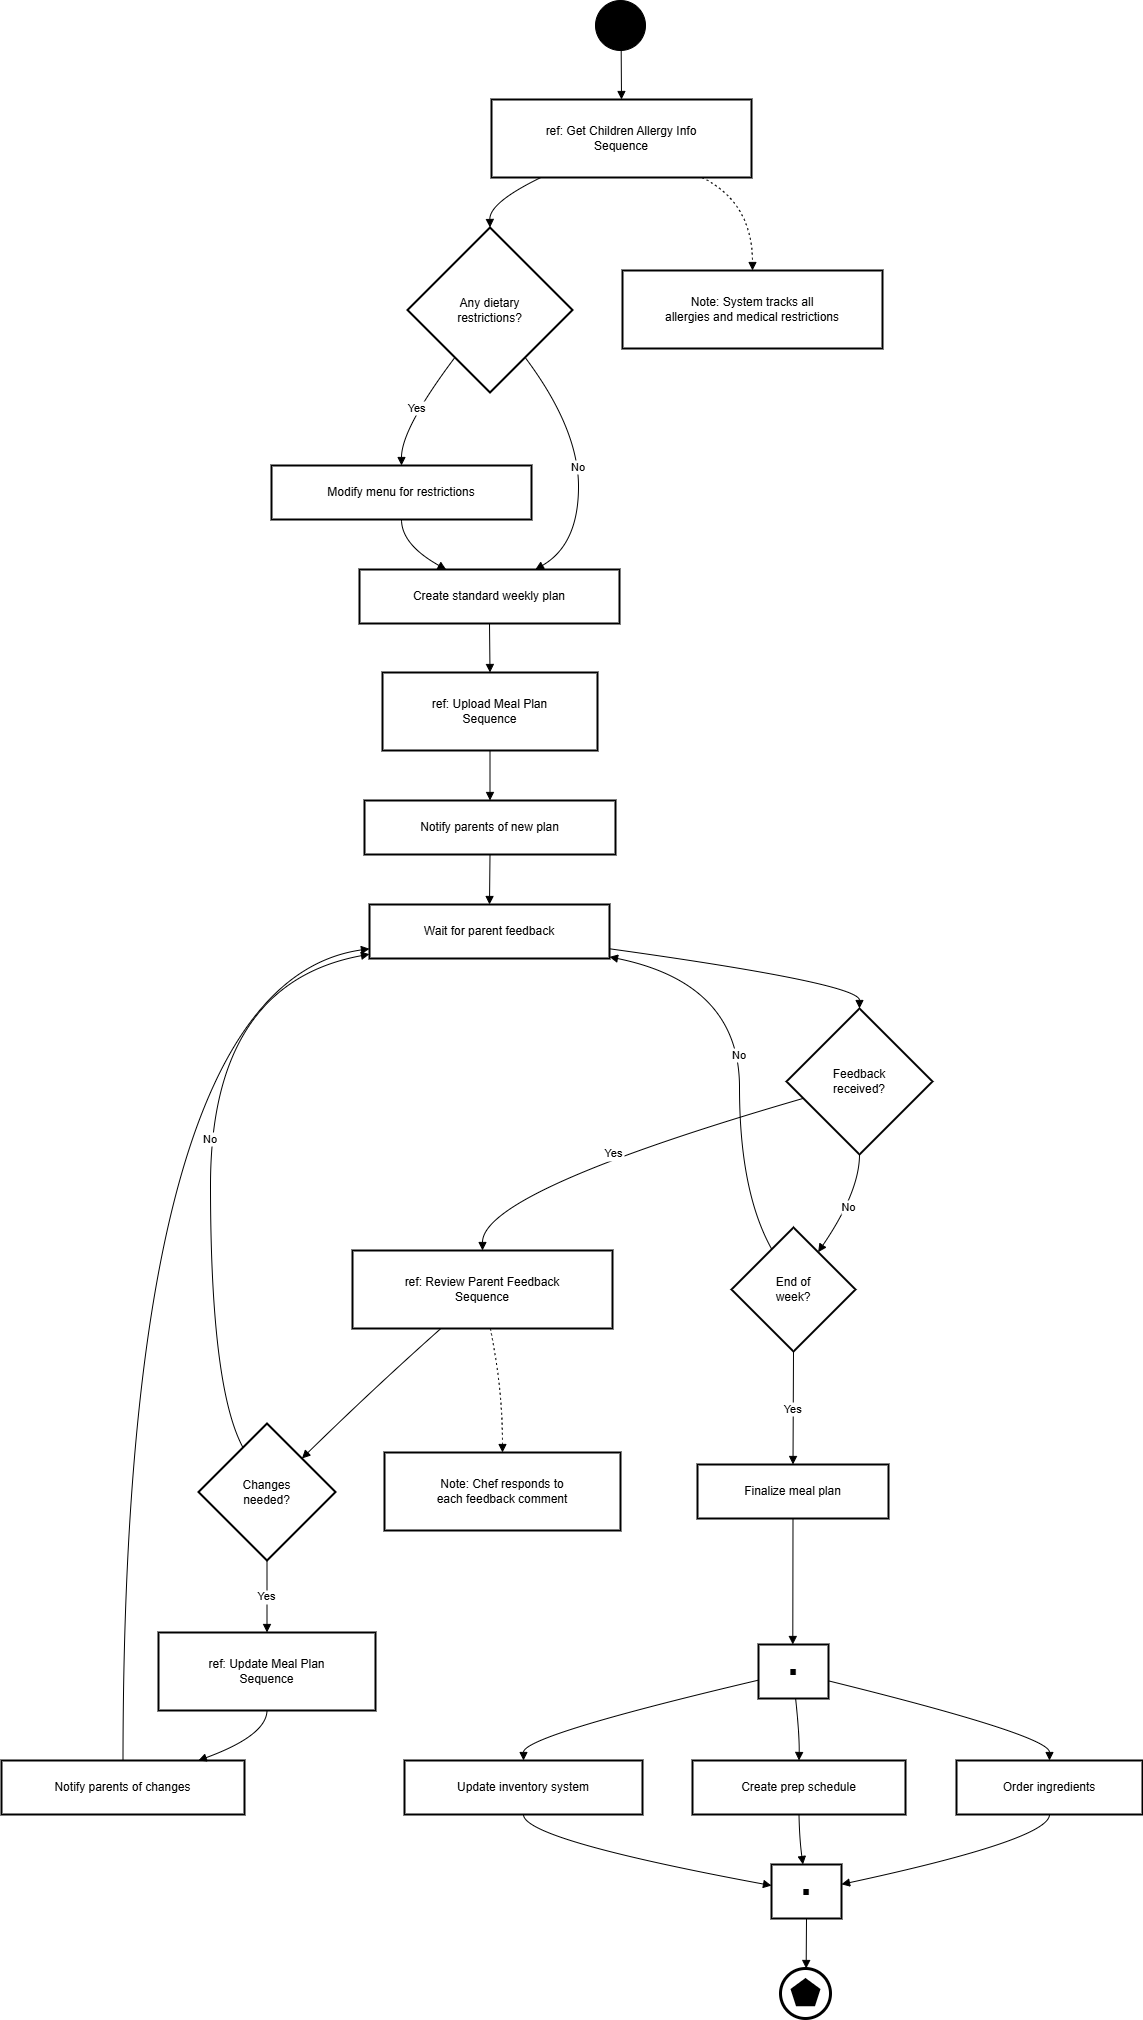

The diagram above was exported from draw.io. Its source (the exported page's mxGraphModel, read from the mxfile embedded in the PNG):
<mxGraphModel dx="1326" dy="750" grid="0" gridSize="10" guides="0" tooltips="1" connect="1" arrows="1" fold="1" page="1" pageScale="1" pageWidth="850" pageHeight="1100" math="0" shadow="0">
  <root>
    <mxCell id="0" />
    <mxCell id="1" parent="0" />
    <mxCell id="8rvC4XAhcnCJEWIK-td9-399" value="ref: Get Children Allergy Info&#10;Sequence" style="whiteSpace=wrap;strokeWidth=2;" vertex="1" parent="1">
      <mxGeometry x="553" y="115" width="260" height="78" as="geometry" />
    </mxCell>
    <mxCell id="8rvC4XAhcnCJEWIK-td9-400" value="Any dietary&#10;restrictions?" style="rhombus;strokeWidth=2;whiteSpace=wrap;" vertex="1" parent="1">
      <mxGeometry x="469" y="243" width="165" height="165" as="geometry" />
    </mxCell>
    <mxCell id="8rvC4XAhcnCJEWIK-td9-401" value="Modify menu for restrictions" style="whiteSpace=wrap;strokeWidth=2;" vertex="1" parent="1">
      <mxGeometry x="333" y="481" width="260" height="54" as="geometry" />
    </mxCell>
    <mxCell id="8rvC4XAhcnCJEWIK-td9-402" value="Create standard weekly plan" style="whiteSpace=wrap;strokeWidth=2;" vertex="1" parent="1">
      <mxGeometry x="421" y="585" width="260" height="54" as="geometry" />
    </mxCell>
    <mxCell id="8rvC4XAhcnCJEWIK-td9-403" value="ref: Upload Meal Plan&#10;Sequence" style="whiteSpace=wrap;strokeWidth=2;" vertex="1" parent="1">
      <mxGeometry x="444" y="688" width="215" height="78" as="geometry" />
    </mxCell>
    <mxCell id="8rvC4XAhcnCJEWIK-td9-404" value="Notify parents of new plan" style="whiteSpace=wrap;strokeWidth=2;" vertex="1" parent="1">
      <mxGeometry x="426" y="816" width="251" height="54" as="geometry" />
    </mxCell>
    <mxCell id="8rvC4XAhcnCJEWIK-td9-405" value="Wait for parent feedback" style="whiteSpace=wrap;strokeWidth=2;" vertex="1" parent="1">
      <mxGeometry x="431" y="920" width="240" height="54" as="geometry" />
    </mxCell>
    <mxCell id="8rvC4XAhcnCJEWIK-td9-406" value="Feedback&#10;received?" style="rhombus;strokeWidth=2;whiteSpace=wrap;" vertex="1" parent="1">
      <mxGeometry x="848" y="1024" width="146" height="146" as="geometry" />
    </mxCell>
    <mxCell id="8rvC4XAhcnCJEWIK-td9-407" value="ref: Review Parent Feedback&#10;Sequence" style="whiteSpace=wrap;strokeWidth=2;" vertex="1" parent="1">
      <mxGeometry x="414" y="1266" width="260" height="78" as="geometry" />
    </mxCell>
    <mxCell id="8rvC4XAhcnCJEWIK-td9-408" value="Changes&#10;needed?" style="rhombus;strokeWidth=2;whiteSpace=wrap;" vertex="1" parent="1">
      <mxGeometry x="260" y="1439" width="137" height="137" as="geometry" />
    </mxCell>
    <mxCell id="8rvC4XAhcnCJEWIK-td9-409" value="ref: Update Meal Plan&#10;Sequence" style="whiteSpace=wrap;strokeWidth=2;" vertex="1" parent="1">
      <mxGeometry x="220" y="1648" width="217" height="78" as="geometry" />
    </mxCell>
    <mxCell id="8rvC4XAhcnCJEWIK-td9-410" value="Notify parents of changes" style="whiteSpace=wrap;strokeWidth=2;" vertex="1" parent="1">
      <mxGeometry x="63" y="1776" width="243" height="54" as="geometry" />
    </mxCell>
    <mxCell id="8rvC4XAhcnCJEWIK-td9-411" value="End of&#10;week?" style="rhombus;strokeWidth=2;whiteSpace=wrap;" vertex="1" parent="1">
      <mxGeometry x="793" y="1243" width="124" height="124" as="geometry" />
    </mxCell>
    <mxCell id="8rvC4XAhcnCJEWIK-td9-412" value="Finalize meal plan" style="whiteSpace=wrap;strokeWidth=2;" vertex="1" parent="1">
      <mxGeometry x="759" y="1480" width="191" height="54" as="geometry" />
    </mxCell>
    <mxCell id="8rvC4XAhcnCJEWIK-td9-413" value="■" style="whiteSpace=wrap;strokeWidth=2;" vertex="1" parent="1">
      <mxGeometry x="820" y="1660" width="70" height="54" as="geometry" />
    </mxCell>
    <mxCell id="8rvC4XAhcnCJEWIK-td9-414" value="Order ingredients" style="whiteSpace=wrap;strokeWidth=2;" vertex="1" parent="1">
      <mxGeometry x="1018" y="1776" width="186" height="54" as="geometry" />
    </mxCell>
    <mxCell id="8rvC4XAhcnCJEWIK-td9-415" value="Create prep schedule" style="whiteSpace=wrap;strokeWidth=2;" vertex="1" parent="1">
      <mxGeometry x="754" y="1776" width="213" height="54" as="geometry" />
    </mxCell>
    <mxCell id="8rvC4XAhcnCJEWIK-td9-416" value="Update inventory system" style="whiteSpace=wrap;strokeWidth=2;" vertex="1" parent="1">
      <mxGeometry x="466" y="1776" width="238" height="54" as="geometry" />
    </mxCell>
    <mxCell id="8rvC4XAhcnCJEWIK-td9-417" value="■" style="whiteSpace=wrap;strokeWidth=2;" vertex="1" parent="1">
      <mxGeometry x="833" y="1880" width="70" height="54" as="geometry" />
    </mxCell>
    <mxCell id="8rvC4XAhcnCJEWIK-td9-419" value="Note: System tracks all&#10;allergies and medical restrictions" style="whiteSpace=wrap;strokeWidth=2;" vertex="1" parent="1">
      <mxGeometry x="684" y="286" width="260" height="78" as="geometry" />
    </mxCell>
    <mxCell id="8rvC4XAhcnCJEWIK-td9-420" value="Note: Chef responds to&#10;each feedback comment" style="whiteSpace=wrap;strokeWidth=2;" vertex="1" parent="1">
      <mxGeometry x="446" y="1468" width="236" height="78" as="geometry" />
    </mxCell>
    <mxCell id="8rvC4XAhcnCJEWIK-td9-421" value="" style="curved=1;startArrow=none;endArrow=block;exitX=0.52;exitY=1;entryX=0.5;entryY=0;rounded=0;" edge="1" parent="1" target="8rvC4XAhcnCJEWIK-td9-399">
      <mxGeometry relative="1" as="geometry">
        <Array as="points" />
        <mxPoint x="682.6799999999998" y="64.99999999999989" as="sourcePoint" />
      </mxGeometry>
    </mxCell>
    <mxCell id="8rvC4XAhcnCJEWIK-td9-422" value="" style="curved=1;startArrow=none;endArrow=block;exitX=0.19;exitY=1;entryX=0.5;entryY=0;rounded=0;" edge="1" parent="1" source="8rvC4XAhcnCJEWIK-td9-399" target="8rvC4XAhcnCJEWIK-td9-400">
      <mxGeometry relative="1" as="geometry">
        <Array as="points">
          <mxPoint x="551" y="218" />
        </Array>
      </mxGeometry>
    </mxCell>
    <mxCell id="8rvC4XAhcnCJEWIK-td9-423" value="Yes" style="curved=1;startArrow=none;endArrow=block;exitX=0.13;exitY=1;entryX=0.5;entryY=-0.01;rounded=0;" edge="1" parent="1" source="8rvC4XAhcnCJEWIK-td9-400" target="8rvC4XAhcnCJEWIK-td9-401">
      <mxGeometry relative="1" as="geometry">
        <Array as="points">
          <mxPoint x="463" y="444" />
        </Array>
      </mxGeometry>
    </mxCell>
    <mxCell id="8rvC4XAhcnCJEWIK-td9-424" value="No" style="curved=1;startArrow=none;endArrow=block;exitX=0.87;exitY=1;entryX=0.68;entryY=-0.01;rounded=0;" edge="1" parent="1" source="8rvC4XAhcnCJEWIK-td9-400" target="8rvC4XAhcnCJEWIK-td9-402">
      <mxGeometry relative="1" as="geometry">
        <Array as="points">
          <mxPoint x="640" y="444" />
          <mxPoint x="640" y="560" />
        </Array>
      </mxGeometry>
    </mxCell>
    <mxCell id="8rvC4XAhcnCJEWIK-td9-425" value="" style="curved=1;startArrow=none;endArrow=block;exitX=0.5;exitY=0.99;entryX=0.33;entryY=-0.01;rounded=0;" edge="1" parent="1" source="8rvC4XAhcnCJEWIK-td9-401" target="8rvC4XAhcnCJEWIK-td9-402">
      <mxGeometry relative="1" as="geometry">
        <Array as="points">
          <mxPoint x="463" y="560" />
        </Array>
      </mxGeometry>
    </mxCell>
    <mxCell id="8rvC4XAhcnCJEWIK-td9-426" value="" style="curved=1;startArrow=none;endArrow=block;exitX=0.5;exitY=0.99;entryX=0.5;entryY=0.01;rounded=0;" edge="1" parent="1" source="8rvC4XAhcnCJEWIK-td9-402" target="8rvC4XAhcnCJEWIK-td9-403">
      <mxGeometry relative="1" as="geometry">
        <Array as="points" />
      </mxGeometry>
    </mxCell>
    <mxCell id="8rvC4XAhcnCJEWIK-td9-427" value="" style="curved=1;startArrow=none;endArrow=block;exitX=0.5;exitY=1.01;entryX=0.5;entryY=0.01;rounded=0;" edge="1" parent="1" source="8rvC4XAhcnCJEWIK-td9-403" target="8rvC4XAhcnCJEWIK-td9-404">
      <mxGeometry relative="1" as="geometry">
        <Array as="points" />
      </mxGeometry>
    </mxCell>
    <mxCell id="8rvC4XAhcnCJEWIK-td9-428" value="" style="curved=1;startArrow=none;endArrow=block;exitX=0.5;exitY=1.01;entryX=0.5;entryY=0.01;rounded=0;" edge="1" parent="1" source="8rvC4XAhcnCJEWIK-td9-404" target="8rvC4XAhcnCJEWIK-td9-405">
      <mxGeometry relative="1" as="geometry">
        <Array as="points" />
      </mxGeometry>
    </mxCell>
    <mxCell id="8rvC4XAhcnCJEWIK-td9-429" value="" style="curved=1;startArrow=none;endArrow=block;exitX=1;exitY=0.82;entryX=0.5;entryY=0;rounded=0;" edge="1" parent="1" source="8rvC4XAhcnCJEWIK-td9-405" target="8rvC4XAhcnCJEWIK-td9-406">
      <mxGeometry relative="1" as="geometry">
        <Array as="points">
          <mxPoint x="921" y="999" />
        </Array>
      </mxGeometry>
    </mxCell>
    <mxCell id="8rvC4XAhcnCJEWIK-td9-430" value="Yes" style="curved=1;startArrow=none;endArrow=block;exitX=0;exitY=0.65;entryX=0.5;entryY=0;rounded=0;" edge="1" parent="1" source="8rvC4XAhcnCJEWIK-td9-406" target="8rvC4XAhcnCJEWIK-td9-407">
      <mxGeometry relative="1" as="geometry">
        <Array as="points">
          <mxPoint x="544" y="1207" />
        </Array>
      </mxGeometry>
    </mxCell>
    <mxCell id="8rvC4XAhcnCJEWIK-td9-431" value="" style="curved=1;startArrow=none;endArrow=block;exitX=0.34;exitY=1;entryX=1;entryY=0.02;rounded=0;" edge="1" parent="1" source="8rvC4XAhcnCJEWIK-td9-407" target="8rvC4XAhcnCJEWIK-td9-408">
      <mxGeometry relative="1" as="geometry">
        <Array as="points">
          <mxPoint x="436" y="1403" />
        </Array>
      </mxGeometry>
    </mxCell>
    <mxCell id="8rvC4XAhcnCJEWIK-td9-432" value="Yes" style="curved=1;startArrow=none;endArrow=block;exitX=0.5;exitY=1;entryX=0.5;entryY=0;rounded=0;" edge="1" parent="1" source="8rvC4XAhcnCJEWIK-td9-408" target="8rvC4XAhcnCJEWIK-td9-409">
      <mxGeometry relative="1" as="geometry">
        <Array as="points" />
      </mxGeometry>
    </mxCell>
    <mxCell id="8rvC4XAhcnCJEWIK-td9-433" value="" style="curved=1;startArrow=none;endArrow=block;exitX=0.5;exitY=1;entryX=0.81;entryY=0;rounded=0;" edge="1" parent="1" source="8rvC4XAhcnCJEWIK-td9-409" target="8rvC4XAhcnCJEWIK-td9-410">
      <mxGeometry relative="1" as="geometry">
        <Array as="points">
          <mxPoint x="328" y="1751" />
        </Array>
      </mxGeometry>
    </mxCell>
    <mxCell id="8rvC4XAhcnCJEWIK-td9-434" value="" style="curved=1;startArrow=none;endArrow=block;exitX=0.5;exitY=0;entryX=0;entryY=0.82;rounded=0;" edge="1" parent="1" source="8rvC4XAhcnCJEWIK-td9-410" target="8rvC4XAhcnCJEWIK-td9-405">
      <mxGeometry relative="1" as="geometry">
        <Array as="points">
          <mxPoint x="185" y="999" />
        </Array>
      </mxGeometry>
    </mxCell>
    <mxCell id="8rvC4XAhcnCJEWIK-td9-435" value="No" style="curved=1;startArrow=none;endArrow=block;exitX=0.23;exitY=0;entryX=0;entryY=0.92;rounded=0;" edge="1" parent="1" source="8rvC4XAhcnCJEWIK-td9-408" target="8rvC4XAhcnCJEWIK-td9-405">
      <mxGeometry relative="1" as="geometry">
        <Array as="points">
          <mxPoint x="272" y="1403" />
          <mxPoint x="272" y="999" />
        </Array>
      </mxGeometry>
    </mxCell>
    <mxCell id="8rvC4XAhcnCJEWIK-td9-436" value="No" style="curved=1;startArrow=none;endArrow=block;exitX=0.5;exitY=1;entryX=0.83;entryY=0;rounded=0;" edge="1" parent="1" source="8rvC4XAhcnCJEWIK-td9-406" target="8rvC4XAhcnCJEWIK-td9-411">
      <mxGeometry relative="1" as="geometry">
        <Array as="points">
          <mxPoint x="921" y="1207" />
        </Array>
      </mxGeometry>
    </mxCell>
    <mxCell id="8rvC4XAhcnCJEWIK-td9-437" value="No" style="curved=1;startArrow=none;endArrow=block;exitX=0.23;exitY=0;entryX=1;entryY=0.97;rounded=0;" edge="1" parent="1" source="8rvC4XAhcnCJEWIK-td9-411" target="8rvC4XAhcnCJEWIK-td9-405">
      <mxGeometry relative="1" as="geometry">
        <Array as="points">
          <mxPoint x="801" y="1207" />
          <mxPoint x="801" y="999" />
        </Array>
      </mxGeometry>
    </mxCell>
    <mxCell id="8rvC4XAhcnCJEWIK-td9-438" value="Yes" style="curved=1;startArrow=none;endArrow=block;exitX=0.5;exitY=1;entryX=0.5;entryY=0.01;rounded=0;" edge="1" parent="1" source="8rvC4XAhcnCJEWIK-td9-411" target="8rvC4XAhcnCJEWIK-td9-412">
      <mxGeometry relative="1" as="geometry">
        <Array as="points" />
      </mxGeometry>
    </mxCell>
    <mxCell id="8rvC4XAhcnCJEWIK-td9-439" value="" style="curved=1;startArrow=none;endArrow=block;exitX=0.5;exitY=1.01;entryX=0.49;entryY=0;rounded=0;" edge="1" parent="1" source="8rvC4XAhcnCJEWIK-td9-412" target="8rvC4XAhcnCJEWIK-td9-413">
      <mxGeometry relative="1" as="geometry">
        <Array as="points" />
      </mxGeometry>
    </mxCell>
    <mxCell id="8rvC4XAhcnCJEWIK-td9-440" value="" style="curved=1;startArrow=none;endArrow=block;exitX=0.99;exitY=0.67;entryX=0.5;entryY=0;rounded=0;" edge="1" parent="1" source="8rvC4XAhcnCJEWIK-td9-413" target="8rvC4XAhcnCJEWIK-td9-414">
      <mxGeometry relative="1" as="geometry">
        <Array as="points">
          <mxPoint x="1111" y="1751" />
        </Array>
      </mxGeometry>
    </mxCell>
    <mxCell id="8rvC4XAhcnCJEWIK-td9-441" value="" style="curved=1;startArrow=none;endArrow=block;exitX=0.53;exitY=1;entryX=0.5;entryY=0;rounded=0;" edge="1" parent="1" source="8rvC4XAhcnCJEWIK-td9-413" target="8rvC4XAhcnCJEWIK-td9-415">
      <mxGeometry relative="1" as="geometry">
        <Array as="points">
          <mxPoint x="861" y="1751" />
        </Array>
      </mxGeometry>
    </mxCell>
    <mxCell id="8rvC4XAhcnCJEWIK-td9-442" value="" style="curved=1;startArrow=none;endArrow=block;exitX=0;exitY=0.66;entryX=0.5;entryY=0;rounded=0;" edge="1" parent="1" source="8rvC4XAhcnCJEWIK-td9-413" target="8rvC4XAhcnCJEWIK-td9-416">
      <mxGeometry relative="1" as="geometry">
        <Array as="points">
          <mxPoint x="585" y="1751" />
        </Array>
      </mxGeometry>
    </mxCell>
    <mxCell id="8rvC4XAhcnCJEWIK-td9-443" value="" style="curved=1;startArrow=none;endArrow=block;exitX=0.5;exitY=1;entryX=0.99;entryY=0.37;rounded=0;" edge="1" parent="1" source="8rvC4XAhcnCJEWIK-td9-414" target="8rvC4XAhcnCJEWIK-td9-417">
      <mxGeometry relative="1" as="geometry">
        <Array as="points">
          <mxPoint x="1111" y="1855" />
        </Array>
      </mxGeometry>
    </mxCell>
    <mxCell id="8rvC4XAhcnCJEWIK-td9-444" value="" style="curved=1;startArrow=none;endArrow=block;exitX=0.5;exitY=1;entryX=0.45;entryY=0;rounded=0;" edge="1" parent="1" source="8rvC4XAhcnCJEWIK-td9-415" target="8rvC4XAhcnCJEWIK-td9-417">
      <mxGeometry relative="1" as="geometry">
        <Array as="points">
          <mxPoint x="861" y="1855" />
        </Array>
      </mxGeometry>
    </mxCell>
    <mxCell id="8rvC4XAhcnCJEWIK-td9-445" value="" style="curved=1;startArrow=none;endArrow=block;exitX=0.5;exitY=1;entryX=0;entryY=0.39;rounded=0;" edge="1" parent="1" source="8rvC4XAhcnCJEWIK-td9-416" target="8rvC4XAhcnCJEWIK-td9-417">
      <mxGeometry relative="1" as="geometry">
        <Array as="points">
          <mxPoint x="585" y="1855" />
        </Array>
      </mxGeometry>
    </mxCell>
    <mxCell id="8rvC4XAhcnCJEWIK-td9-446" value="" style="curved=1;startArrow=none;endArrow=block;exitX=0.5;exitY=1;entryX=0.49;entryY=0.01;rounded=0;" edge="1" parent="1" source="8rvC4XAhcnCJEWIK-td9-417">
      <mxGeometry relative="1" as="geometry">
        <Array as="points" />
        <mxPoint x="867.6530612244896" y="1984" as="targetPoint" />
      </mxGeometry>
    </mxCell>
    <mxCell id="8rvC4XAhcnCJEWIK-td9-447" value="" style="curved=1;dashed=1;dashPattern=2 3;startArrow=none;endArrow=block;exitX=0.81;exitY=1;entryX=0.5;entryY=0.01;rounded=0;" edge="1" parent="1" source="8rvC4XAhcnCJEWIK-td9-399" target="8rvC4XAhcnCJEWIK-td9-419">
      <mxGeometry relative="1" as="geometry">
        <Array as="points">
          <mxPoint x="814" y="218" />
        </Array>
      </mxGeometry>
    </mxCell>
    <mxCell id="8rvC4XAhcnCJEWIK-td9-448" value="" style="curved=1;dashed=1;dashPattern=2 3;startArrow=none;endArrow=block;exitX=0.53;exitY=1;entryX=0.5;entryY=0.01;rounded=0;" edge="1" parent="1" source="8rvC4XAhcnCJEWIK-td9-407" target="8rvC4XAhcnCJEWIK-td9-420">
      <mxGeometry relative="1" as="geometry">
        <Array as="points">
          <mxPoint x="564" y="1403" />
        </Array>
      </mxGeometry>
    </mxCell>
    <mxCell id="8rvC4XAhcnCJEWIK-td9-449" value="" style="points=[[0.145,0.145,0],[0.5,0,0],[0.855,0.145,0],[1,0.5,0],[0.855,0.855,0],[0.5,1,0],[0.145,0.855,0],[0,0.5,0]];shape=mxgraph.bpmn.event;html=1;verticalLabelPosition=bottom;labelBackgroundColor=#ffffff;verticalAlign=top;align=center;perimeter=ellipsePerimeter;outlineConnect=0;aspect=fixed;outline=standard;symbol=general;fillColor=#000000;" vertex="1" parent="1">
      <mxGeometry x="657" y="16" width="50" height="50" as="geometry" />
    </mxCell>
    <mxCell id="8rvC4XAhcnCJEWIK-td9-450" value="" style="points=[[0.145,0.145,0],[0.5,0,0],[0.855,0.145,0],[1,0.5,0],[0.855,0.855,0],[0.5,1,0],[0.145,0.855,0],[0,0.5,0]];shape=mxgraph.bpmn.event;html=1;verticalLabelPosition=bottom;labelBackgroundColor=#ffffff;verticalAlign=top;align=center;perimeter=ellipsePerimeter;outlineConnect=0;aspect=fixed;outline=end;symbol=multiple;" vertex="1" parent="1">
      <mxGeometry x="842" y="1984" width="50" height="50" as="geometry" />
    </mxCell>
  </root>
</mxGraphModel>